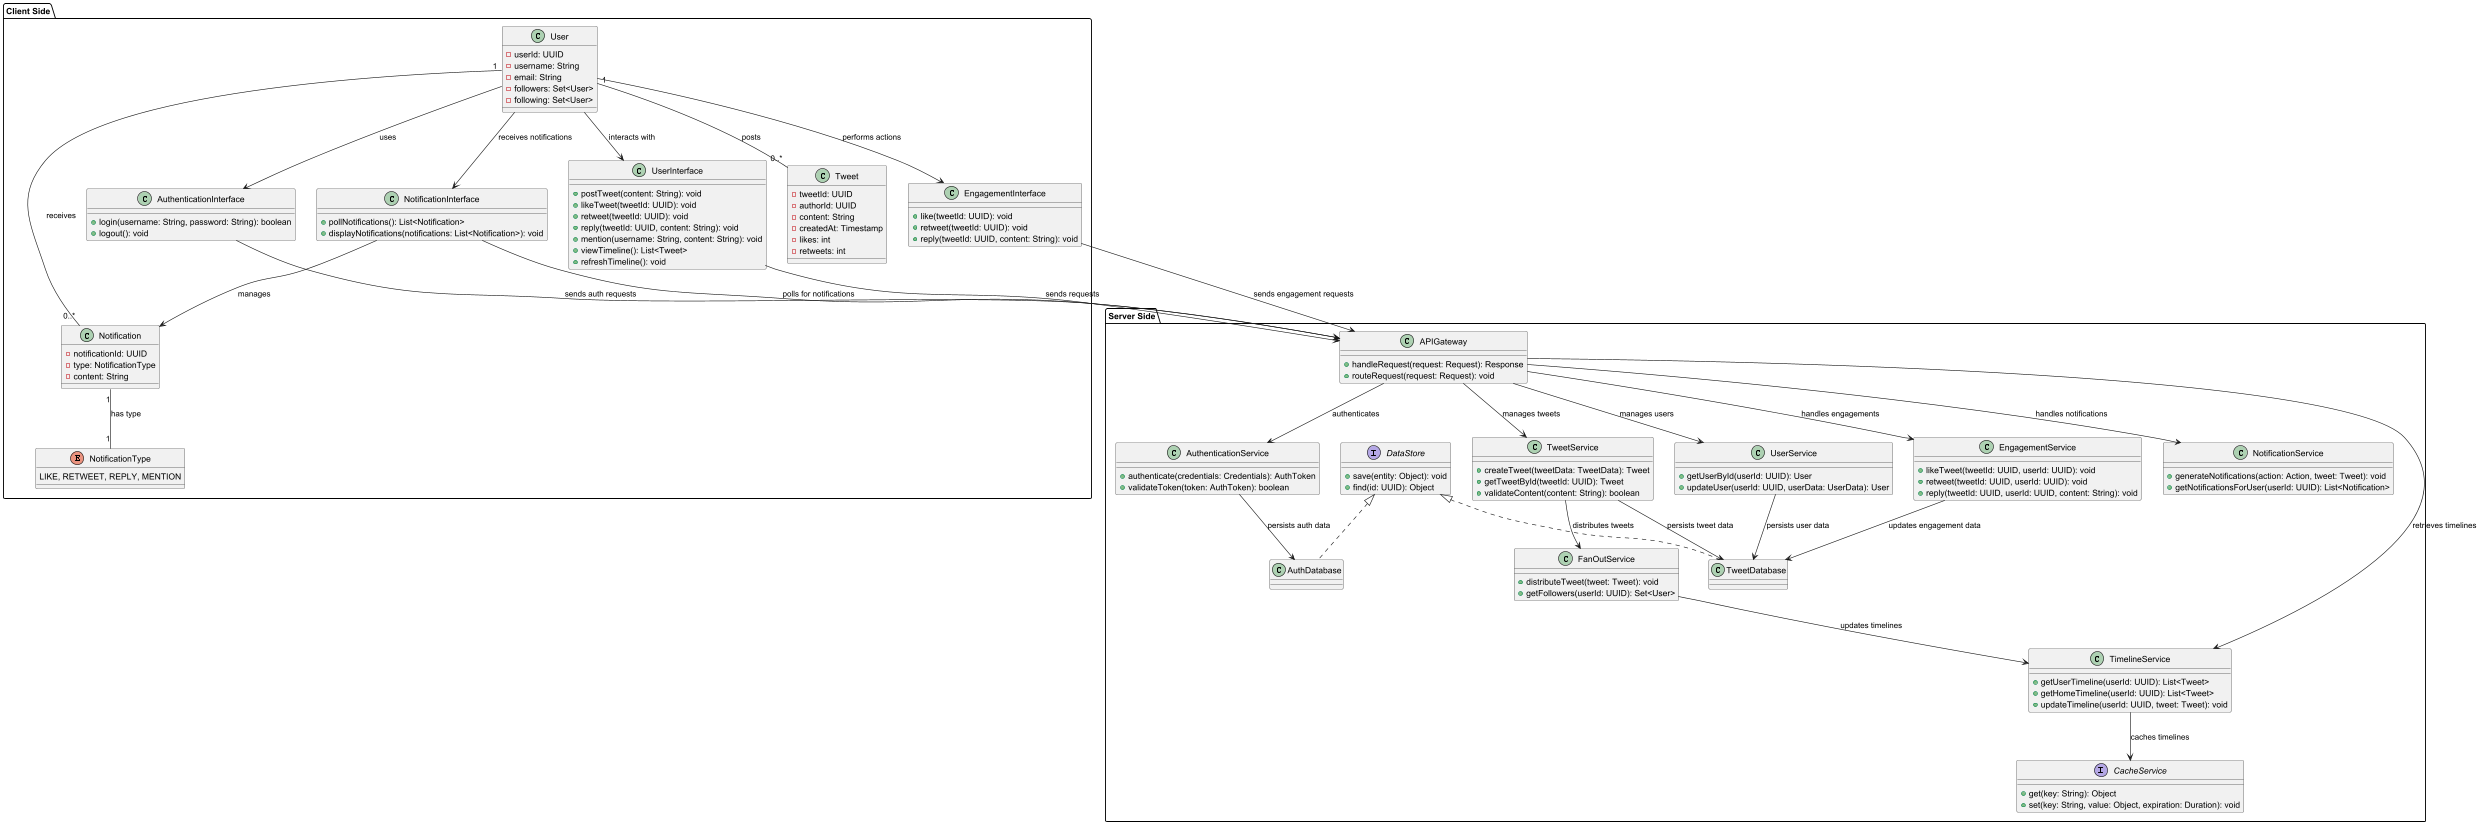

The diagram above was rendered by PlantUML. Its source (embedded in the PNG):
@startuml

package "Client Side" {
  class AuthenticationInterface {
    +login(username: String, password: String): boolean
    +logout(): void
  }

  class UserInterface {
    +postTweet(content: String): void
    +likeTweet(tweetId: UUID): void
    +retweet(tweetId: UUID): void
    +reply(tweetId: UUID, content: String): void
    +mention(username: String, content: String): void
    +viewTimeline(): List<Tweet>
    +refreshTimeline(): void
  }

  class EngagementInterface {
    +like(tweetId: UUID): void
    +retweet(tweetId: UUID): void
    +reply(tweetId: UUID, content: String): void
  }

  class NotificationInterface {
    +pollNotifications(): List<Notification>
    +displayNotifications(notifications: List<Notification>): void
  }

  class User {
    -userId: UUID
    -username: String
    -email: String
    -followers: Set<User>
    -following: Set<User>
  }

  class Tweet {
    -tweetId: UUID
    -authorId: UUID
    -content: String
    -createdAt: Timestamp
    -likes: int
    -retweets: int
  }

  class Notification {
    -notificationId: UUID
    -type: NotificationType
    -content: String
  }

  enum NotificationType {
    LIKE, RETWEET, REPLY, MENTION
  }
}

package "Server Side" {
  class APIGateway {
    +handleRequest(request: Request): Response
    +routeRequest(request: Request): void
  }

  class AuthenticationService {
    +authenticate(credentials: Credentials): AuthToken
    +validateToken(token: AuthToken): boolean
  }

  class UserService {
    +getUserById(userId: UUID): User
    +updateUser(userId: UUID, userData: UserData): User
  }

  class TweetService {
    +createTweet(tweetData: TweetData): Tweet
    +getTweetById(tweetId: UUID): Tweet
    +validateContent(content: String): boolean
  }

  class EngagementService {
    +likeTweet(tweetId: UUID, userId: UUID): void
    +retweet(tweetId: UUID, userId: UUID): void
    +reply(tweetId: UUID, userId: UUID, content: String): void
  }

  class FanOutService {
    +distributeTweet(tweet: Tweet): void
    +getFollowers(userId: UUID): Set<User>
  }

  class NotificationService {
    +generateNotifications(action: Action, tweet: Tweet): void
    +getNotificationsForUser(userId: UUID): List<Notification>
  }

  class TimelineService {
    +getUserTimeline(userId: UUID): List<Tweet>
    +getHomeTimeline(userId: UUID): List<Tweet>
    +updateTimeline(userId: UUID, tweet: Tweet): void
  }

  interface CacheService {
    +get(key: String): Object
    +set(key: String, value: Object, expiration: Duration): void
  }

  interface DataStore {
    +save(entity: Object): void
    +find(id: UUID): Object
  }

  class AuthDatabase {}
  
  class TweetDatabase {}
}

' Relationships remain the same as in the previous diagram

AuthenticationInterface --> APIGateway : sends auth requests 
UserInterface --> APIGateway : sends requests 
EngagementInterface --> APIGateway : sends engagement requests 
NotificationInterface --> APIGateway : polls for notifications 

APIGateway --> AuthenticationService : authenticates 
APIGateway --> UserService : manages users 
APIGateway --> TweetService : manages tweets 
APIGateway --> EngagementService : handles engagements 
APIGateway --> TimelineService : retrieves timelines 
APIGateway --> NotificationService : handles notifications 

User "1" -- "0..*" Tweet : posts 
User "1" -- "0..*" Notification : receives 
User --> AuthenticationInterface : uses 
User --> UserInterface : interacts with 
User --> EngagementInterface : performs actions 
User --> NotificationInterface : receives notifications 

NotificationInterface --> Notification : manages 

TweetService --> FanOutService : distributes tweets 
FanOutService --> TimelineService : updates timelines 
TimelineService --> CacheService : caches timelines 

AuthenticationService --> AuthDatabase : persists auth data 
UserService --> TweetDatabase : persists user data 
TweetService --> TweetDatabase : persists tweet data 
EngagementService --> TweetDatabase : updates engagement data 

DataStore <|.. AuthDatabase 
DataStore <|.. TweetDatabase 

Notification "1" -- "1" NotificationType : has type 

@enduml